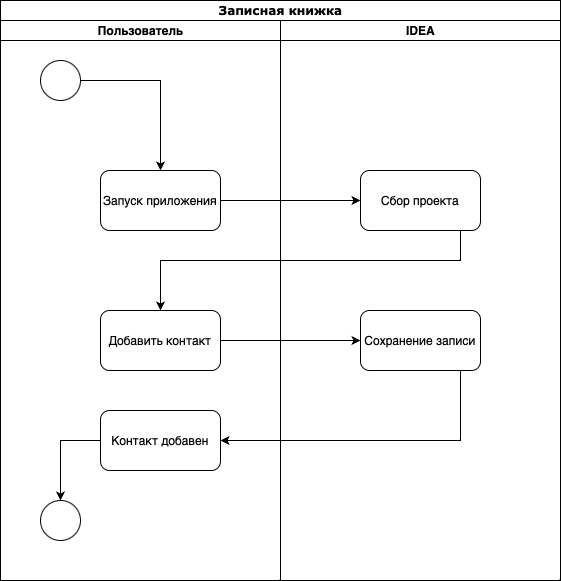

The diagram above was exported from draw.io. Its source (the exported page's mxGraphModel, read from the mxfile embedded in the PNG):
<mxGraphModel dx="602" dy="475" grid="1" gridSize="10" guides="1" tooltips="1" connect="1" arrows="1" fold="1" page="1" pageScale="1" pageWidth="850" pageHeight="1100" background="none" math="0" shadow="0">
  <root>
    <mxCell id="0" />
    <mxCell id="1" parent="0" />
    <mxCell id="1c1d494c118603dd-1" value="Записная книжка" style="swimlane;html=1;childLayout=stackLayout;startSize=20;rounded=0;shadow=0;comic=0;labelBackgroundColor=none;strokeWidth=1;fontFamily=Verdana;fontSize=12;align=center;" parent="1" vertex="1">
      <mxGeometry x="85" y="20" width="560" height="580" as="geometry" />
    </mxCell>
    <mxCell id="1c1d494c118603dd-2" value="Пользователь" style="swimlane;html=1;startSize=20;align=center;" parent="1c1d494c118603dd-1" vertex="1">
      <mxGeometry y="20" width="280" height="560" as="geometry" />
    </mxCell>
    <mxCell id="fEYuPBAqJ1tYVigfz6qm-4" value="" style="edgeStyle=orthogonalEdgeStyle;rounded=0;orthogonalLoop=1;jettySize=auto;html=1;" edge="1" parent="1c1d494c118603dd-2" source="fEYuPBAqJ1tYVigfz6qm-2" target="fEYuPBAqJ1tYVigfz6qm-3">
      <mxGeometry relative="1" as="geometry" />
    </mxCell>
    <mxCell id="fEYuPBAqJ1tYVigfz6qm-2" value="" style="ellipse;whiteSpace=wrap;html=1;aspect=fixed;" vertex="1" parent="1c1d494c118603dd-2">
      <mxGeometry x="40" y="40" width="40" height="40" as="geometry" />
    </mxCell>
    <mxCell id="fEYuPBAqJ1tYVigfz6qm-3" value="Запуск приложения" style="rounded=1;whiteSpace=wrap;html=1;" vertex="1" parent="1c1d494c118603dd-2">
      <mxGeometry x="100" y="150" width="120" height="60" as="geometry" />
    </mxCell>
    <mxCell id="fEYuPBAqJ1tYVigfz6qm-15" value="Добавить контакт" style="rounded=1;whiteSpace=wrap;html=1;" vertex="1" parent="1c1d494c118603dd-2">
      <mxGeometry x="100" y="290" width="120" height="60" as="geometry" />
    </mxCell>
    <mxCell id="fEYuPBAqJ1tYVigfz6qm-26" style="edgeStyle=orthogonalEdgeStyle;rounded=0;orthogonalLoop=1;jettySize=auto;html=1;entryX=0.5;entryY=0;entryDx=0;entryDy=0;" edge="1" parent="1c1d494c118603dd-2" source="fEYuPBAqJ1tYVigfz6qm-20" target="fEYuPBAqJ1tYVigfz6qm-24">
      <mxGeometry relative="1" as="geometry" />
    </mxCell>
    <mxCell id="fEYuPBAqJ1tYVigfz6qm-20" value="Контакт добавен" style="rounded=1;whiteSpace=wrap;html=1;" vertex="1" parent="1c1d494c118603dd-2">
      <mxGeometry x="100" y="390" width="120" height="60" as="geometry" />
    </mxCell>
    <mxCell id="fEYuPBAqJ1tYVigfz6qm-24" value="" style="ellipse;whiteSpace=wrap;html=1;aspect=fixed;" vertex="1" parent="1c1d494c118603dd-2">
      <mxGeometry x="40" y="480" width="40" height="40" as="geometry" />
    </mxCell>
    <mxCell id="fEYuPBAqJ1tYVigfz6qm-17" style="edgeStyle=orthogonalEdgeStyle;rounded=0;orthogonalLoop=1;jettySize=auto;html=1;entryX=0.5;entryY=0;entryDx=0;entryDy=0;" edge="1" parent="1c1d494c118603dd-1" source="fEYuPBAqJ1tYVigfz6qm-5" target="fEYuPBAqJ1tYVigfz6qm-15">
      <mxGeometry relative="1" as="geometry">
        <Array as="points">
          <mxPoint x="460" y="260" />
          <mxPoint x="160" y="260" />
        </Array>
      </mxGeometry>
    </mxCell>
    <mxCell id="fEYuPBAqJ1tYVigfz6qm-6" value="" style="edgeStyle=orthogonalEdgeStyle;rounded=0;orthogonalLoop=1;jettySize=auto;html=1;" edge="1" parent="1c1d494c118603dd-1" source="fEYuPBAqJ1tYVigfz6qm-3" target="fEYuPBAqJ1tYVigfz6qm-5">
      <mxGeometry relative="1" as="geometry" />
    </mxCell>
    <mxCell id="fEYuPBAqJ1tYVigfz6qm-19" value="" style="edgeStyle=orthogonalEdgeStyle;rounded=0;orthogonalLoop=1;jettySize=auto;html=1;" edge="1" parent="1c1d494c118603dd-1" source="fEYuPBAqJ1tYVigfz6qm-15" target="fEYuPBAqJ1tYVigfz6qm-18">
      <mxGeometry relative="1" as="geometry" />
    </mxCell>
    <mxCell id="fEYuPBAqJ1tYVigfz6qm-21" style="edgeStyle=orthogonalEdgeStyle;rounded=0;orthogonalLoop=1;jettySize=auto;html=1;entryX=1;entryY=0.5;entryDx=0;entryDy=0;" edge="1" parent="1c1d494c118603dd-1" source="fEYuPBAqJ1tYVigfz6qm-18" target="fEYuPBAqJ1tYVigfz6qm-20">
      <mxGeometry relative="1" as="geometry">
        <Array as="points">
          <mxPoint x="460" y="440" />
        </Array>
      </mxGeometry>
    </mxCell>
    <mxCell id="fEYuPBAqJ1tYVigfz6qm-1" value="IDEA" style="swimlane;html=1;startSize=20;" vertex="1" parent="1c1d494c118603dd-1">
      <mxGeometry x="280" y="20" width="280" height="560" as="geometry" />
    </mxCell>
    <mxCell id="fEYuPBAqJ1tYVigfz6qm-5" value="Сбор проекта" style="whiteSpace=wrap;html=1;rounded=1;" vertex="1" parent="fEYuPBAqJ1tYVigfz6qm-1">
      <mxGeometry x="80" y="150" width="120" height="60" as="geometry" />
    </mxCell>
    <mxCell id="fEYuPBAqJ1tYVigfz6qm-18" value="Сохранение записи" style="rounded=1;whiteSpace=wrap;html=1;" vertex="1" parent="fEYuPBAqJ1tYVigfz6qm-1">
      <mxGeometry x="80" y="290" width="120" height="60" as="geometry" />
    </mxCell>
  </root>
</mxGraphModel>